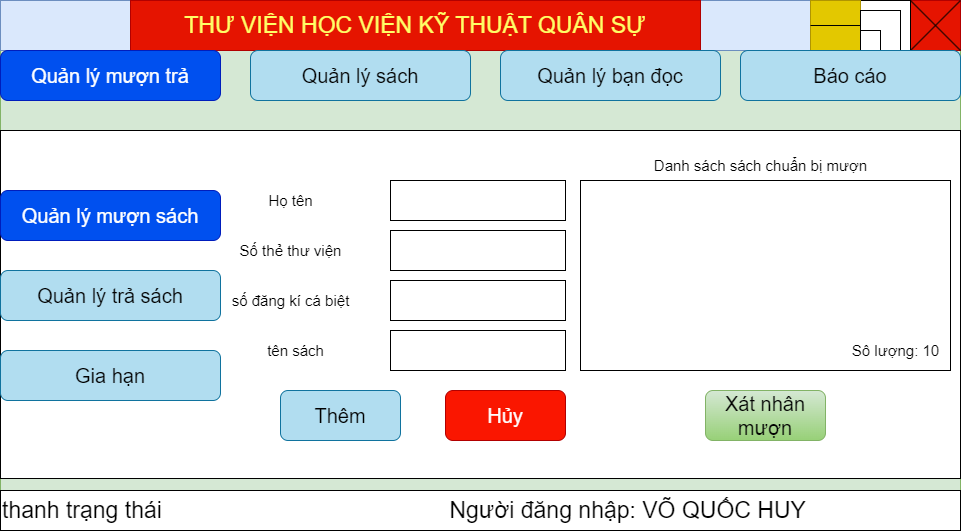

The diagram above was exported from draw.io. Its source (the exported page's mxGraphModel, read from the mxfile embedded in the PNG):
<mxGraphModel dx="1444" dy="960" grid="1" gridSize="10" guides="1" tooltips="1" connect="1" arrows="1" fold="1" page="1" pageScale="1" pageWidth="1169" pageHeight="1654" math="0" shadow="0">
  <root>
    <mxCell id="0" />
    <mxCell id="1" parent="0" />
    <mxCell id="2PVJ25KuIUvHPl7iZlEB-1" value="" style="rounded=0;whiteSpace=wrap;html=1;fillColor=#d5e8d4;strokeColor=#82b366;" vertex="1" parent="1">
      <mxGeometry width="960" height="510" as="geometry" />
    </mxCell>
    <mxCell id="2PVJ25KuIUvHPl7iZlEB-2" value="" style="rounded=0;whiteSpace=wrap;html=1;fillColor=#dae8fc;strokeColor=#6c8ebf;" vertex="1" parent="1">
      <mxGeometry width="960" height="50" as="geometry" />
    </mxCell>
    <mxCell id="2PVJ25KuIUvHPl7iZlEB-3" value="" style="rounded=0;whiteSpace=wrap;html=1;fillColor=#e51400;fontColor=#ffffff;strokeColor=#B20000;" vertex="1" parent="1">
      <mxGeometry x="910" width="50" height="50" as="geometry" />
    </mxCell>
    <mxCell id="2PVJ25KuIUvHPl7iZlEB-4" value="" style="rounded=0;whiteSpace=wrap;html=1;" vertex="1" parent="1">
      <mxGeometry x="860" width="50" height="50" as="geometry" />
    </mxCell>
    <mxCell id="2PVJ25KuIUvHPl7iZlEB-5" value="" style="rounded=0;whiteSpace=wrap;html=1;fillColor=#e3c800;fontColor=#000000;strokeColor=#B09500;" vertex="1" parent="1">
      <mxGeometry x="810" width="50" height="50" as="geometry" />
    </mxCell>
    <mxCell id="2PVJ25KuIUvHPl7iZlEB-6" value="" style="endArrow=none;html=1;rounded=0;" edge="1" parent="1">
      <mxGeometry width="50" height="50" relative="1" as="geometry">
        <mxPoint x="910" y="50" as="sourcePoint" />
        <mxPoint x="960" as="targetPoint" />
      </mxGeometry>
    </mxCell>
    <mxCell id="2PVJ25KuIUvHPl7iZlEB-7" value="" style="endArrow=none;html=1;rounded=0;exitX=1;exitY=0;exitDx=0;exitDy=0;entryX=1;entryY=1;entryDx=0;entryDy=0;" edge="1" parent="1" source="2PVJ25KuIUvHPl7iZlEB-4" target="2PVJ25KuIUvHPl7iZlEB-3">
      <mxGeometry width="50" height="50" relative="1" as="geometry">
        <mxPoint x="820" y="120.00000000000001" as="sourcePoint" />
        <mxPoint x="930" y="131.45" as="targetPoint" />
      </mxGeometry>
    </mxCell>
    <mxCell id="2PVJ25KuIUvHPl7iZlEB-8" value="" style="endArrow=none;html=1;rounded=0;entryX=1;entryY=0.5;entryDx=0;entryDy=0;exitX=0;exitY=0.5;exitDx=0;exitDy=0;" edge="1" parent="1" source="2PVJ25KuIUvHPl7iZlEB-5" target="2PVJ25KuIUvHPl7iZlEB-5">
      <mxGeometry width="50" height="50" relative="1" as="geometry">
        <mxPoint x="790" y="75" as="sourcePoint" />
        <mxPoint x="850" y="30" as="targetPoint" />
      </mxGeometry>
    </mxCell>
    <mxCell id="2PVJ25KuIUvHPl7iZlEB-9" value="" style="whiteSpace=wrap;html=1;aspect=fixed;" vertex="1" parent="1">
      <mxGeometry x="860" y="10" width="40" height="40" as="geometry" />
    </mxCell>
    <mxCell id="2PVJ25KuIUvHPl7iZlEB-10" value="" style="whiteSpace=wrap;html=1;aspect=fixed;" vertex="1" parent="1">
      <mxGeometry x="860" y="30" width="20" height="20" as="geometry" />
    </mxCell>
    <mxCell id="tTjc2lvlWBBuWy-vFHms-1" value="" style="rounded=0;whiteSpace=wrap;html=1;fillColor=#d5e8d4;strokeColor=#82b366;" vertex="1" parent="1">
      <mxGeometry width="960" height="530" as="geometry" />
    </mxCell>
    <mxCell id="tTjc2lvlWBBuWy-vFHms-2" value="" style="rounded=0;whiteSpace=wrap;html=1;fillColor=#dae8fc;strokeColor=#6c8ebf;" vertex="1" parent="1">
      <mxGeometry width="960" height="50" as="geometry" />
    </mxCell>
    <mxCell id="tTjc2lvlWBBuWy-vFHms-3" value="" style="rounded=0;whiteSpace=wrap;html=1;fillColor=#e51400;fontColor=#ffffff;strokeColor=#B20000;" vertex="1" parent="1">
      <mxGeometry x="910" width="50" height="50" as="geometry" />
    </mxCell>
    <mxCell id="tTjc2lvlWBBuWy-vFHms-4" value="" style="rounded=0;whiteSpace=wrap;html=1;" vertex="1" parent="1">
      <mxGeometry x="860" width="50" height="50" as="geometry" />
    </mxCell>
    <mxCell id="tTjc2lvlWBBuWy-vFHms-5" value="" style="rounded=0;whiteSpace=wrap;html=1;fillColor=#e3c800;fontColor=#000000;strokeColor=#B09500;" vertex="1" parent="1">
      <mxGeometry x="810" width="50" height="50" as="geometry" />
    </mxCell>
    <mxCell id="tTjc2lvlWBBuWy-vFHms-6" value="" style="endArrow=none;html=1;rounded=0;" edge="1" parent="1">
      <mxGeometry width="50" height="50" relative="1" as="geometry">
        <mxPoint x="910" y="50" as="sourcePoint" />
        <mxPoint x="960" as="targetPoint" />
      </mxGeometry>
    </mxCell>
    <mxCell id="tTjc2lvlWBBuWy-vFHms-7" value="" style="endArrow=none;html=1;rounded=0;exitX=1;exitY=0;exitDx=0;exitDy=0;entryX=1;entryY=1;entryDx=0;entryDy=0;" edge="1" parent="1" source="tTjc2lvlWBBuWy-vFHms-4" target="tTjc2lvlWBBuWy-vFHms-3">
      <mxGeometry width="50" height="50" relative="1" as="geometry">
        <mxPoint x="820" y="120.00000000000001" as="sourcePoint" />
        <mxPoint x="930" y="131.45" as="targetPoint" />
      </mxGeometry>
    </mxCell>
    <mxCell id="tTjc2lvlWBBuWy-vFHms-8" value="" style="endArrow=none;html=1;rounded=0;entryX=1;entryY=0.5;entryDx=0;entryDy=0;exitX=0;exitY=0.5;exitDx=0;exitDy=0;" edge="1" parent="1" source="tTjc2lvlWBBuWy-vFHms-5" target="tTjc2lvlWBBuWy-vFHms-5">
      <mxGeometry width="50" height="50" relative="1" as="geometry">
        <mxPoint x="790" y="75" as="sourcePoint" />
        <mxPoint x="850" y="30" as="targetPoint" />
      </mxGeometry>
    </mxCell>
    <mxCell id="tTjc2lvlWBBuWy-vFHms-9" value="" style="whiteSpace=wrap;html=1;aspect=fixed;" vertex="1" parent="1">
      <mxGeometry x="860" y="10" width="40" height="40" as="geometry" />
    </mxCell>
    <mxCell id="tTjc2lvlWBBuWy-vFHms-10" value="" style="whiteSpace=wrap;html=1;aspect=fixed;" vertex="1" parent="1">
      <mxGeometry x="860" y="30" width="20" height="20" as="geometry" />
    </mxCell>
    <mxCell id="tTjc2lvlWBBuWy-vFHms-11" value="&lt;font color=&quot;#ffff66&quot; style=&quot;font-size: 23px;&quot;&gt;THƯ VIỆN HỌC VIỆN KỸ THUẬT QUÂN SỰ&lt;/font&gt;" style="rounded=0;whiteSpace=wrap;html=1;fillColor=#e51400;fontColor=#ffffff;strokeColor=#B20000;" vertex="1" parent="1">
      <mxGeometry x="130" width="570" height="50" as="geometry" />
    </mxCell>
    <mxCell id="tTjc2lvlWBBuWy-vFHms-12" value="" style="rounded=0;whiteSpace=wrap;html=1;" vertex="1" parent="1">
      <mxGeometry y="130" width="960" height="348" as="geometry" />
    </mxCell>
    <mxCell id="tTjc2lvlWBBuWy-vFHms-13" value="&lt;font style=&quot;font-size: 20px;&quot;&gt;Quản lý mượn trả&lt;/font&gt;" style="rounded=1;whiteSpace=wrap;html=1;fillColor=#0050ef;strokeColor=#001DBC;fontColor=#ffffff;" vertex="1" parent="1">
      <mxGeometry y="50" width="220" height="50" as="geometry" />
    </mxCell>
    <mxCell id="tTjc2lvlWBBuWy-vFHms-14" value="&lt;font style=&quot;font-size: 20px;&quot;&gt;Quản lý sách&lt;/font&gt;" style="rounded=1;whiteSpace=wrap;html=1;fillColor=#b1ddf0;strokeColor=#10739e;" vertex="1" parent="1">
      <mxGeometry x="250" y="50" width="220" height="50" as="geometry" />
    </mxCell>
    <mxCell id="tTjc2lvlWBBuWy-vFHms-15" value="&lt;font style=&quot;font-size: 20px;&quot;&gt;Quản lý bạn đọc&lt;/font&gt;" style="rounded=1;whiteSpace=wrap;html=1;fillColor=#b1ddf0;strokeColor=#10739e;" vertex="1" parent="1">
      <mxGeometry x="500" y="50" width="220" height="50" as="geometry" />
    </mxCell>
    <mxCell id="tTjc2lvlWBBuWy-vFHms-16" value="&lt;font style=&quot;font-size: 20px;&quot;&gt;Báo cáo&lt;/font&gt;" style="rounded=1;whiteSpace=wrap;html=1;fillColor=#b1ddf0;strokeColor=#10739e;" vertex="1" parent="1">
      <mxGeometry x="740" y="50" width="220" height="50" as="geometry" />
    </mxCell>
    <mxCell id="tTjc2lvlWBBuWy-vFHms-17" value="&lt;font style=&quot;font-size: 20px;&quot;&gt;Quản lý mượn sách&lt;/font&gt;" style="rounded=1;whiteSpace=wrap;html=1;fillColor=#0050ef;strokeColor=#001DBC;fontColor=#ffffff;" vertex="1" parent="1">
      <mxGeometry y="190" width="220" height="50" as="geometry" />
    </mxCell>
    <mxCell id="tTjc2lvlWBBuWy-vFHms-18" value="&lt;span style=&quot;font-size: 20px;&quot;&gt;Quản lý trả sách&lt;/span&gt;" style="rounded=1;whiteSpace=wrap;html=1;fillColor=#b1ddf0;strokeColor=#10739e;" vertex="1" parent="1">
      <mxGeometry y="270" width="220" height="50" as="geometry" />
    </mxCell>
    <mxCell id="tTjc2lvlWBBuWy-vFHms-19" value="&lt;span style=&quot;font-size: 20px;&quot;&gt;Gia hạn&lt;/span&gt;" style="rounded=1;whiteSpace=wrap;html=1;fillColor=#b1ddf0;strokeColor=#10739e;" vertex="1" parent="1">
      <mxGeometry y="350" width="220" height="50" as="geometry" />
    </mxCell>
    <mxCell id="tTjc2lvlWBBuWy-vFHms-34" value="&lt;font style=&quot;font-size: 23px;&quot;&gt;thanh trạng thái&amp;nbsp; &amp;nbsp; &amp;nbsp; &amp;nbsp; &amp;nbsp; &amp;nbsp; &amp;nbsp; &amp;nbsp; &amp;nbsp; &amp;nbsp; &amp;nbsp; &amp;nbsp; &amp;nbsp; &amp;nbsp; &amp;nbsp; &amp;nbsp; &amp;nbsp; &amp;nbsp; &amp;nbsp; &amp;nbsp; &amp;nbsp; &amp;nbsp; &amp;nbsp;Người đăng nhập: VÕ QUỐC HUY&amp;nbsp;&lt;/font&gt;" style="rounded=0;whiteSpace=wrap;html=1;align=left;" vertex="1" parent="1">
      <mxGeometry y="490" width="960" height="40" as="geometry" />
    </mxCell>
    <mxCell id="JDqgGXyejiZ--hnpN6S--3" value="" style="rounded=0;whiteSpace=wrap;html=1;" vertex="1" parent="1">
      <mxGeometry x="390" y="230" width="175" height="40" as="geometry" />
    </mxCell>
    <mxCell id="JDqgGXyejiZ--hnpN6S--4" value="" style="rounded=0;whiteSpace=wrap;html=1;" vertex="1" parent="1">
      <mxGeometry x="390" y="180" width="175" height="40" as="geometry" />
    </mxCell>
    <mxCell id="JDqgGXyejiZ--hnpN6S--5" value="&lt;font style=&quot;font-size: 15px;&quot;&gt;Họ tên&lt;/font&gt;" style="text;html=1;align=center;verticalAlign=middle;resizable=0;points=[];autosize=1;strokeColor=none;fillColor=none;" vertex="1" parent="1">
      <mxGeometry x="255" y="185" width="70" height="30" as="geometry" />
    </mxCell>
    <mxCell id="JDqgGXyejiZ--hnpN6S--6" value="&lt;font style=&quot;font-size: 15px;&quot;&gt;Số thẻ thư viện&lt;/font&gt;" style="text;html=1;align=center;verticalAlign=middle;resizable=0;points=[];autosize=1;strokeColor=none;fillColor=none;" vertex="1" parent="1">
      <mxGeometry x="225" y="235" width="130" height="30" as="geometry" />
    </mxCell>
    <mxCell id="JDqgGXyejiZ--hnpN6S--8" value="&lt;font style=&quot;font-size: 15px;&quot;&gt;số đăng kí cá biệt&lt;/font&gt;" style="text;html=1;align=center;verticalAlign=middle;resizable=0;points=[];autosize=1;strokeColor=none;fillColor=none;" vertex="1" parent="1">
      <mxGeometry x="220" y="285" width="140" height="30" as="geometry" />
    </mxCell>
    <mxCell id="JDqgGXyejiZ--hnpN6S--9" value="&lt;font style=&quot;font-size: 15px;&quot;&gt;tên sách&lt;/font&gt;" style="text;html=1;align=center;verticalAlign=middle;resizable=0;points=[];autosize=1;strokeColor=none;fillColor=none;" vertex="1" parent="1">
      <mxGeometry x="255" y="335" width="80" height="30" as="geometry" />
    </mxCell>
    <mxCell id="JDqgGXyejiZ--hnpN6S--13" value="" style="rounded=0;whiteSpace=wrap;html=1;" vertex="1" parent="1">
      <mxGeometry x="390" y="280" width="175" height="40" as="geometry" />
    </mxCell>
    <mxCell id="JDqgGXyejiZ--hnpN6S--14" value="" style="rounded=0;whiteSpace=wrap;html=1;" vertex="1" parent="1">
      <mxGeometry x="390" y="330" width="175" height="40" as="geometry" />
    </mxCell>
    <mxCell id="JDqgGXyejiZ--hnpN6S--15" value="&lt;span style=&quot;font-size: 20px;&quot;&gt;Thêm&lt;/span&gt;" style="rounded=1;whiteSpace=wrap;html=1;fillColor=#b1ddf0;strokeColor=#10739e;" vertex="1" parent="1">
      <mxGeometry x="280" y="390" width="120" height="50" as="geometry" />
    </mxCell>
    <mxCell id="JDqgGXyejiZ--hnpN6S--16" value="&lt;span style=&quot;font-size: 20px;&quot;&gt;Hủy&lt;/span&gt;" style="rounded=1;whiteSpace=wrap;html=1;fillColor=#FA1600;strokeColor=#B20000;fontColor=#ffffff;" vertex="1" parent="1">
      <mxGeometry x="445" y="390" width="120" height="50" as="geometry" />
    </mxCell>
    <mxCell id="JDqgGXyejiZ--hnpN6S--22" value="" style="rounded=0;whiteSpace=wrap;html=1;" vertex="1" parent="1">
      <mxGeometry x="580" y="180" width="370" height="190" as="geometry" />
    </mxCell>
    <mxCell id="JDqgGXyejiZ--hnpN6S--23" value="&lt;span style=&quot;font-size: 20px;&quot;&gt;Xát nhân mượn&lt;/span&gt;" style="rounded=1;whiteSpace=wrap;html=1;fillColor=#d5e8d4;strokeColor=#82b366;gradientColor=#97d077;" vertex="1" parent="1">
      <mxGeometry x="705" y="390" width="120" height="50" as="geometry" />
    </mxCell>
    <mxCell id="JDqgGXyejiZ--hnpN6S--24" value="&lt;font style=&quot;font-size: 15px;&quot;&gt;Danh sách sách chuẩn bị mượn&lt;/font&gt;" style="text;html=1;align=center;verticalAlign=middle;resizable=0;points=[];autosize=1;strokeColor=none;fillColor=none;" vertex="1" parent="1">
      <mxGeometry x="640" y="150" width="240" height="30" as="geometry" />
    </mxCell>
    <mxCell id="JDqgGXyejiZ--hnpN6S--26" value="&lt;font style=&quot;font-size: 15px;&quot;&gt;Sô lượng: 10&lt;/font&gt;" style="text;html=1;align=center;verticalAlign=middle;resizable=0;points=[];autosize=1;strokeColor=none;fillColor=none;" vertex="1" parent="1">
      <mxGeometry x="840" y="335" width="110" height="30" as="geometry" />
    </mxCell>
  </root>
</mxGraphModel>